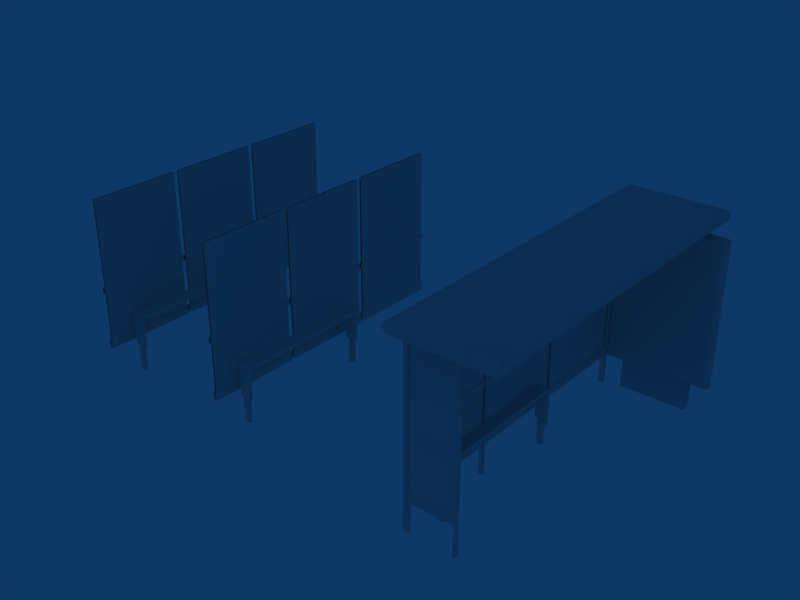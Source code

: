 # Source: Insignia_A1.blend  (saved by Blender 2.49.2; exported with 4.5.12 LTS)
import bpy
from mathutils import Matrix  # noqa: F401  (used for matrix-valued properties, if any)

bpy.ops.wm.read_factory_settings(use_empty=True)
scene = bpy.context.scene
scene.name = 'Scene'

# ---- collections
col_collection_1 = bpy.data.collections.new('Collection 1'); scene.collection.children.link(col_collection_1)

# ---- world
world_world = bpy.data.worlds.new('World'); scene.world = world_world
world_world.color = (0.05656, 0.2208, 0.4)
world_world.use_sun_shadow = False
world_world.sun_shadow_jitter_overblur = 0.0
world_world.cycles.sampling_method = 'MANUAL'
world_world.cycles.sample_map_resolution = 256

# ---- meshes
me_cube_001 = bpy.data.meshes.new('Cube.001')
me_cube_001.from_pydata([(-2.87, -1.63, -0.25), (-2.87, -1.63, 0.1), (-2.79, -1.63, 0.1), (-2.79, -1.63, -0.25), (-2.75, -1.63, 0.1), (-2.91, -1.63, 0.1), (-2.75, -1.62, 0.53), (-2.91, -1.62, 0.54), (-2.75, -1.59, 0.54), (-2.91, -1.59, 0.55), (-2.91, -1.63, 0.51), (-2.75, -1.63, 0.5), (-2.91, 0.27, 0.55), (-2.75, 0.27, 0.54), (-2.91, -1.59, 0.51), (-2.91, -1.59, 0.1), (-2.87, -1.59, -0.25), (-2.87, -1.59, 0.1), (-2.91, -1.63, 0.51), (-2.91, -1.63, 0.1), (-2.87, -1.63, -0.25), (-2.87, -1.63, 0.1), (-2.75, -1.59, 0.1), (-2.79, -1.59, -0.25), (-2.79, -1.59, 0.1), (-2.75, -1.63, 0.5), (-2.75, -1.62, 0.53), (-2.75, -1.63, 0.1), (-2.79, -1.63, -0.25), (-2.79, -1.63, 0.1), (-2.75, -1.59, 0.5), (-2.91, -1.59, 0.1), (-2.75, -1.59, 0.1), (-2.91, -1.59, 0.51), (-2.87, -1.59, -0.25), (-2.79, -1.59, -0.25), (-2.79, -1.59, 0.1), (-2.87, -1.59, 0.1), (-2.75, 0.27, 0.54), (-2.75, -1.59, 0.5), (-2.75, 0.27, 0.5), (-2.75, -1.59, 0.54), (-2.91, -0.66, 0.55), (-2.75, -0.66, 0.54), (-2.91, -1.125, 0.55), (-2.91, -0.195, 0.55), (-2.75, -1.125, 0.54), (-2.75, -0.195, 0.54), (-2.75, -0.66, 0.54), (-2.75, -0.66, 0.5), (-2.75, -0.195, 0.54), (-2.75, -1.125, 0.54), (-2.75, -1.125, 0.5), (-2.75, -0.195, 0.5), (-2.75, 0.27, 0.54), (-2.75, 0.27, 0.5), (-2.79, 0.31, 0.1), (-2.79, 0.31, -0.25), (-2.75, 0.31, 0.1), (-2.75, 0.3, 0.53), (-2.75, 0.31, 0.5), (-2.79, 0.27, 0.1), (-2.79, 0.27, -0.25), (-2.75, 0.27, 0.1), (-2.87, 0.31, 0.1), (-2.87, 0.31, -0.25), (-2.91, 0.31, 0.1), (-2.91, 0.31, 0.51), (-2.87, 0.27, 0.1), (-2.87, 0.27, -0.25), (-2.91, 0.27, 0.1), (-2.91, 0.27, 0.51), (-2.75, 0.31, 0.5), (-2.91, 0.31, 0.51), (-2.91, 0.27, 0.55), (-2.75, 0.27, 0.54), (-2.91, 0.3, 0.54), (-2.75, 0.3, 0.53), (-2.91, 0.31, 0.1), (-2.75, 0.31, 0.1), (-2.79, 0.31, -0.25), (-2.79, 0.31, 0.1), (-2.87, 0.31, 0.1), (-2.87, 0.31, -0.25), (-2.87, 0.27, 0.1), (-2.79, 0.27, 0.1), (-2.79, 0.27, -0.25), (-2.87, 0.27, -0.25), (-2.91, 0.27, 0.51), (-2.75, 0.27, 0.1), (-2.91, 0.27, 0.1), (-2.75, 0.27, 0.5), (-2.99, 1.965, 0.28), (-3.02, 0.675, 0.15), (-3.02, 0.675, 0.27), (-3.01, 0.675, 0.28), (-3.01, 1.965, 0.28), (-3.02, 1.965, 0.27), (-3.02, 1.965, 0.15), (-2.98, 1.965, 0.15), (-2.98, 1.965, 0.27), (-2.99, 0.675, 0.28), (-2.98, 0.675, 0.27), (-2.98, 0.675, 0.15), (-2.98, -0.645, 0.15), (-2.98, -0.645, 0.27), (-2.99, -0.645, 0.28), (-2.99, 0.645, 0.28), (-2.98, 0.645, 0.27), (-2.98, 0.645, 0.15), (-3.02, 0.645, 0.15), (-3.02, 0.645, 0.27), (-3.01, 0.645, 0.28), (-3.01, -0.645, 0.28), (-3.02, -0.645, 0.27), (-3.02, -0.645, 0.15), (-3.02, -1.965, 0.15), (-3.02, -1.965, 0.27), (-3.01, -1.965, 0.28), (-3.01, -0.675, 0.28), (-3.02, -0.675, 0.27), (-3.02, -0.675, 0.15), (-2.98, -0.675, 0.15), (-2.98, -0.675, 0.27), (-2.99, -0.675, 0.28), (-2.99, -1.965, 0.28), (-2.98, -1.965, 0.27), (-2.98, -1.965, 0.15), (-4.98, -1.965, 0.15), (-4.98, -1.965, 0.27), (-4.99, -1.965, 0.28), (-4.99, -0.675, 0.28), (-4.98, -0.675, 0.27), (-4.98, -0.675, 0.15), (-5.02, -0.675, 0.15), (-5.02, -0.675, 0.27), (-5.01, -0.675, 0.28), (-5.01, -1.965, 0.28), (-5.02, -1.965, 0.27), (-5.02, -1.965, 0.15), (-5.02, -0.645, 0.15), (-5.02, -0.645, 0.27), (-5.01, -0.645, 0.28), (-5.01, 0.645, 0.28), (-5.02, 0.645, 0.27), (-5.02, 0.645, 0.15), (-4.98, 0.645, 0.15), (-4.98, 0.645, 0.27), (-4.99, 0.645, 0.28), (-4.99, -0.645, 0.28), (-4.98, -0.645, 0.27), (-4.98, -0.645, 0.15), (-4.98, 0.675, 0.15), (-4.98, 0.675, 0.27), (-4.99, 0.675, 0.28), (-4.98, 1.965, 0.27), (-4.98, 1.965, 0.15), (-5.02, 1.965, 0.15), (-5.02, 1.965, 0.27), (-5.01, 1.965, 0.28), (-5.01, 0.675, 0.28), (-5.02, 0.675, 0.27), (-5.02, 0.675, 0.15), (-4.99, 1.965, 0.28), (-2.99, 0.645, 1.02), (-2.98, -0.675, 0.94), (-2.98, -1.965, 0.94), (-2.98, -0.675, 1.01), (-2.98, -1.965, 1.01), (-2.99, -0.675, 0.93), (-2.99, -1.965, 0.93), (-2.99, -0.675, 1.02), (-2.99, -1.965, 1.02), (-3.01, 0.675, 1.02), (-3.01, 1.965, 1.02), (-3.01, 0.675, 0.93), (-3.01, 1.965, 0.93), (-3.02, 0.675, 1.01), (-3.02, 1.965, 1.01), (-3.02, 0.675, 0.94), (-3.02, 1.965, 0.94), (-2.98, 1.965, 0.94), (-2.98, 0.675, 0.94), (-2.98, 1.965, 1.01), (-2.98, 0.675, 1.01), (-2.99, 1.965, 0.93), (-2.99, 0.675, 0.93), (-2.99, 1.965, 1.02), (-2.99, 0.675, 1.02), (-2.99, -0.645, 1.02), (-2.99, -0.645, 0.93), (-2.99, 0.645, 0.93), (-2.98, -0.645, 1.01), (-2.98, 0.645, 1.01), (-2.98, -0.645, 0.94), (-2.98, 0.645, 0.94), (-3.02, 0.645, 0.94), (-3.02, -0.645, 0.94), (-3.02, 0.645, 1.01), (-3.02, -0.645, 1.01), (-3.01, 0.645, 0.93), (-3.01, -0.645, 0.93), (-3.01, 0.645, 1.02), (-3.01, -0.645, 1.02), (-3.01, -1.965, 1.02), (-3.01, -0.675, 1.02), (-3.01, -1.965, 0.93), (-3.01, -0.675, 0.93), (-3.02, -1.965, 1.01), (-3.02, -0.675, 1.01), (-3.02, -1.965, 0.94), (-3.02, -0.675, 0.94), (-5.02, -0.675, 0.94), (-5.02, -1.965, 0.94), (-5.02, -0.675, 1.01), (-5.02, -1.965, 1.01), (-5.01, -0.675, 0.93), (-5.01, -1.965, 0.93), (-5.01, -0.675, 1.02), (-5.01, -1.965, 1.02), (-5.01, -0.645, 1.02), (-5.01, 0.645, 1.02), (-5.01, -0.645, 0.93), (-5.01, 0.645, 0.93), (-5.02, -0.645, 1.01), (-5.02, 0.645, 1.01), (-5.02, -0.645, 0.94), (-5.02, 0.645, 0.94), (-4.98, 0.645, 0.94), (-4.98, -0.645, 0.94), (-4.98, 0.645, 1.01), (-4.98, -0.645, 1.01), (-4.99, 0.645, 0.93), (-4.99, -0.645, 0.93), (-4.99, -0.645, 1.02), (-4.99, 0.675, 1.02), (-4.99, 1.965, 1.02), (-4.99, 0.675, 0.93), (-4.99, 1.965, 0.93), (-4.98, 0.675, 1.01), (-4.98, 1.965, 1.01), (-4.98, 0.675, 0.94), (-4.98, 1.965, 0.94), (-5.02, 1.965, 0.94), (-5.02, 0.675, 0.94), (-5.02, 1.965, 1.01), (-5.02, 0.675, 1.01), (-5.01, 1.965, 0.93), (-5.01, 0.675, 0.93), (-5.01, 1.965, 1.02), (-5.01, 0.675, 1.02), (-4.99, -1.965, 1.02), (-4.99, -0.675, 1.02), (-4.99, -1.965, 0.93), (-4.99, -0.675, 0.93), (-4.98, -1.965, 1.01), (-4.98, -0.675, 1.01), (-4.98, -1.965, 0.94), (-4.98, -0.675, 0.94), (-4.99, 0.645, 1.02), (-4.91, 0.3, 0.54), (-4.91, 0.27, 0.51), (-4.91, 0.27, 0.55), (-4.91, -0.195, 0.51), (-4.91, -1.125, 0.51), (-4.91, -1.125, 0.55), (-4.91, -0.195, 0.55), (-4.91, -0.66, 0.51), (-4.91, -0.66, 0.55), (-4.91, -1.59, 0.55), (-4.91, -1.62, 0.54), (-4.91, -1.63, 0.51), (-4.87, -1.63, -0.25), (-4.87, -1.63, 0.1), (-4.79, -1.63, 0.1), (-4.79, -1.63, -0.25), (-4.75, -1.63, 0.1), (-4.91, -1.63, 0.1), (-4.75, -1.62, 0.53), (-4.91, -1.62, 0.54), (-4.75, -1.59, 0.54), (-4.91, -1.59, 0.55), (-4.91, -1.63, 0.51), (-4.75, -1.63, 0.5), (-4.91, 0.27, 0.55), (-4.75, 0.27, 0.54), (-4.91, -1.59, 0.51), (-4.91, -1.59, 0.1), (-4.87, -1.59, -0.25), (-4.87, -1.59, 0.1), (-4.91, -1.63, 0.1), (-4.87, -1.63, -0.25), (-4.87, -1.63, 0.1), (-4.75, -1.59, 0.1), (-4.79, -1.59, -0.25), (-4.79, -1.59, 0.1), (-4.75, -1.63, 0.5), (-4.75, -1.62, 0.53), (-4.75, -1.63, 0.1), (-4.79, -1.63, -0.25), (-4.79, -1.63, 0.1), (-4.75, -1.59, 0.5), (-4.91, -1.59, 0.1), (-4.75, -1.59, 0.1), (-4.91, -1.59, 0.51), (-4.87, -1.59, -0.25), (-4.79, -1.59, -0.25), (-4.79, -1.59, 0.1), (-4.87, -1.59, 0.1), (-4.75, -1.59, 0.5), (-4.75, -1.59, 0.54), (-4.91, -0.66, 0.55), (-4.75, -0.66, 0.54), (-4.91, -1.125, 0.55), (-4.91, -0.195, 0.55), (-4.75, -1.125, 0.54), (-4.75, -0.195, 0.54), (-4.75, -0.66, 0.54), (-4.75, -0.66, 0.5), (-4.75, -0.195, 0.54), (-4.75, -1.125, 0.54), (-4.75, -1.125, 0.5), (-4.75, -0.195, 0.5), (-4.75, 0.27, 0.54), (-4.75, 0.27, 0.5), (-4.79, 0.31, 0.1), (-4.79, 0.31, -0.25), (-4.75, 0.31, 0.1), (-4.75, 0.3, 0.53), (-4.75, 0.31, 0.5), (-4.79, 0.27, 0.1), (-4.79, 0.27, -0.25), (-4.75, 0.27, 0.1), (-4.87, 0.31, 0.1), (-4.87, 0.31, -0.25), (-4.91, 0.31, 0.1), (-4.91, 0.31, 0.51), (-4.87, 0.27, 0.1), (-4.87, 0.27, -0.25), (-4.91, 0.27, 0.1), (-4.75, 0.31, 0.5), (-4.91, 0.31, 0.51), (-4.91, 0.27, 0.55), (-4.75, 0.27, 0.54), (-4.91, 0.3, 0.54), (-4.75, 0.3, 0.53), (-4.91, 0.31, 0.1), (-4.75, 0.31, 0.1), (-4.79, 0.31, -0.25), (-4.79, 0.31, 0.1), (-4.87, 0.31, 0.1), (-4.87, 0.31, -0.25), (-4.87, 0.27, 0.1), (-4.79, 0.27, 0.1), (-4.79, 0.27, -0.25), (-4.87, 0.27, -0.25), (-4.91, 0.27, 0.51), (-4.75, 0.27, 0.1), (-4.91, 0.27, 0.1), (-4.75, 0.27, 0.5), (-4.99, -1.945, 0.28), (-4.99, -0.695, 0.28), (-4.99, -0.695, 2.22), (-4.99, -1.945, 2.22), (-5.01, -1.945, 2.22), (-5.01, -0.695, 2.22), (-5.01, -0.695, 0.28), (-5.01, -1.945, 0.28), (-5.01, -0.625, 0.28), (-5.01, 0.625, 0.28), (-5.01, 0.625, 2.22), (-5.01, -0.625, 2.22), (-4.99, -0.625, 2.22), (-4.99, 0.625, 2.22), (-4.99, 0.625, 0.28), (-4.99, -0.625, 0.28), (-4.99, 0.695, 0.28), (-4.99, 1.945, 0.28), (-4.99, 1.945, 2.22), (-4.99, 0.695, 2.22), (-5.01, 0.695, 2.22), (-5.01, 1.945, 2.22), (-5.01, 1.945, 0.28), (-5.01, 0.695, 0.28), (-3.01, 0.695, 0.28), (-3.01, 1.945, 0.28), (-3.01, 1.945, 2.22), (-3.01, 0.695, 2.22), (-2.99, 0.695, 2.22), (-2.99, 1.945, 2.22), (-2.99, 1.945, 0.28), (-2.99, 0.695, 0.28), (-2.99, -0.625, 0.28), (-2.99, 0.625, 0.28), (-2.99, 0.625, 2.22), (-2.99, -0.625, 2.22), (-3.01, -0.625, 2.22), (-3.01, 0.625, 2.22), (-3.01, 0.625, 0.28), (-3.01, -0.625, 0.28), (-3.01, -1.945, 0.28), (-3.01, -0.695, 0.28), (-3.01, -0.695, 2.22), (-3.01, -1.945, 2.22), (-2.99, -1.945, 2.22), (-2.99, -0.695, 2.22), (-2.99, -0.695, 0.28), (-2.99, -1.945, 0.28)], [], [(1, 0, 3, 2), (6, 8, 9, 7), (11, 6, 7, 10), (4, 11, 10, 5), (19, 18, 14, 15), (21, 17, 16, 20), (26, 25, 39, 41), (27, 22, 39, 25), (29, 28, 23, 24), (32, 31, 33, 30), (36, 35, 34, 37), (8, 46, 44, 9), (46, 43, 42, 44), (43, 47, 45, 42), (47, 13, 12, 45), (38, 50, 53, 40), (50, 48, 49, 53), (48, 51, 52, 49), (51, 41, 39, 52), (56, 61, 62, 57), (58, 60, 55, 63), (59, 54, 55, 60), (64, 65, 69, 68), (66, 70, 71, 67), (79, 78, 73, 72), (72, 73, 76, 77), (77, 76, 74, 75), (82, 81, 80, 83), (85, 84, 87, 86), (89, 91, 88, 90), (97, 94, 95, 96), (98, 93, 94, 97), (99, 100, 102, 103), (100, 92, 101, 102), (108, 107, 106, 105), (109, 108, 105, 104), (110, 115, 114, 111), (111, 114, 113, 112), (120, 117, 118, 119), (121, 116, 117, 120), (122, 123, 126, 127), (123, 124, 125, 126), (132, 131, 130, 129), (133, 132, 129, 128), (134, 139, 138, 135), (135, 138, 137, 136), (144, 141, 142, 143), (145, 140, 141, 144), (146, 147, 150, 151), (147, 148, 149, 150), (155, 163, 154, 153), (156, 155, 153, 152), (157, 162, 161, 158), (158, 161, 160, 159), (130, 131, 136, 137), (149, 148, 143, 142), (154, 163, 159, 160), (202, 203, 189, 164), (165, 167, 168, 166), (166, 170, 169, 165), (167, 171, 172, 168), (178, 177, 173, 174), (179, 180, 176, 175), (180, 179, 177, 178), (181, 183, 184, 182), (182, 186, 185, 181), (183, 187, 188, 184), (193, 164, 189, 192), (194, 190, 191, 195), (195, 193, 192, 194), (196, 197, 199, 198), (197, 196, 200, 201), (209, 208, 204, 205), (210, 211, 207, 206), (211, 210, 208, 209), (212, 213, 215, 214), (213, 212, 216, 217), (214, 215, 219, 218), (225, 224, 220, 221), (226, 227, 223, 222), (227, 226, 224, 225), (228, 230, 231, 229), (229, 233, 232, 228), (230, 259, 234, 231), (240, 236, 235, 239), (241, 237, 238, 242), (242, 240, 239, 241), (243, 244, 246, 245), (244, 243, 247, 248), (245, 246, 250, 249), (256, 252, 251, 255), (257, 253, 254, 258), (258, 256, 255, 257), (218, 219, 251, 252), (221, 220, 234, 259), (249, 250, 235, 236), (260, 336, 261, 262), (265, 264, 286, 269), (268, 267, 264, 265), (266, 263, 267, 268), (262, 261, 263, 266), (270, 269, 286, 271), (273, 272, 275, 274), (278, 280, 281, 279), (283, 278, 279, 282), (276, 283, 282, 277), (290, 271, 286, 287), (292, 289, 288, 291), (297, 296, 309, 310), (298, 293, 309, 296), (300, 299, 294, 295), (303, 302, 304, 301), (307, 306, 305, 308), (280, 315, 313, 281), (315, 312, 311, 313), (312, 316, 314, 311), (316, 285, 284, 314), (323, 319, 322, 324), (319, 317, 318, 322), (317, 320, 321, 318), (320, 310, 309, 321), (325, 330, 331, 326), (327, 329, 324, 332), (328, 323, 324, 329), (333, 334, 338, 337), (335, 339, 261, 336), (347, 346, 341, 340), (340, 341, 344, 345), (345, 344, 342, 343), (350, 349, 348, 351), (353, 352, 355, 354), (357, 359, 356, 358), (360, 361, 362, 363), (367, 364, 365, 366), (368, 371, 370, 369), (375, 374, 373, 372), (376, 377, 378, 379), (383, 380, 381, 382), (384, 387, 386, 385), (391, 390, 389, 388), (392, 393, 394, 395), (399, 396, 397, 398), (400, 403, 402, 401), (407, 406, 405, 404)])
me_cube_001.polygons.foreach_set('use_smooth', [True] * 144)
_uv = me_cube_001.uv_layers.new(name='UVTex')
_uv.uv.foreach_set('vector', [0.7461, 0.6903, 0.7461, 0.5312, 0.7695, 0.5312, 0.7695, 0.6903, 0.7812, 0.7119, 0.7812, 0.7153, 0.7344, 0.7188, 0.7344, 0.7153, 0.7812, 0.7017, 0.7812, 0.7119, 0.7344, 0.7153, 0.7344, 0.7051, 0.7812, 0.5653, 0.7812, 0.7017, 0.7344, 0.7051, 0.7344, 0.5653, 0.7578, 0.5653, 0.7578, 0.7051, 0.7344, 0.7051, 0.7344, 0.5653, 0.7578, 0.6903, 0.7344, 0.6903, 0.7344, 0.5312, 0.7578, 0.5312, 0.7637, 0.7119, 0.7578, 0.7017, 0.7812, 0.7017, 0.7812, 0.7153, 0.7578, 0.5653, 0.7813, 0.5653, 0.7812, 0.7017, 0.7578, 0.7017, 0.7578, 0.6903, 0.7578, 0.5312, 0.7812, 0.5312, 0.7813, 0.6903, 0.7812, 0.5653, 0.7344, 0.5653, 0.7344, 0.7051, 0.7812, 0.7017, 0.7695, 0.6903, 0.7695, 0.5312, 0.7461, 0.5312, 0.7461, 0.6903, 0.793, 0.9687, 0.793, 0.7188, 0.7305, 0.7188, 0.7305, 0.9688, 0.793, 0.9844, 0.793, 0.7344, 0.7305, 0.7344, 0.7305, 0.9844, 0.793, 0.7344, 0.793, 0.9844, 0.7305, 0.9844, 0.7305, 0.7344, 0.793, 0.7188, 0.793, 0.9688, 0.7305, 0.9688, 0.7305, 0.7188, 0.7383, 0.7188, 0.7383, 0.5313, 0.7617, 0.5313, 0.7617, 0.7188, 0.7383, 0.7188, 0.7383, 0.5313, 0.7617, 0.5313, 0.7617, 0.7188, 0.7383, 0.7188, 0.7383, 0.5313, 0.7617, 0.5313, 0.7617, 0.7188, 0.7383, 0.7188, 0.7383, 0.5313, 0.7617, 0.5313, 0.7617, 0.7188, 0.7578, 0.6903, 0.7813, 0.6903, 0.7812, 0.5312, 0.7578, 0.5312, 0.7578, 0.5653, 0.7578, 0.7017, 0.7812, 0.7017, 0.7813, 0.5653, 0.7637, 0.7119, 0.7812, 0.7153, 0.7812, 0.7017, 0.7578, 0.7017, 0.7578, 0.6903, 0.7578, 0.5312, 0.7344, 0.5312, 0.7344, 0.6903, 0.7578, 0.5653, 0.7344, 0.5653, 0.7344, 0.7051, 0.7578, 0.7051, 0.7812, 0.5653, 0.7344, 0.5653, 0.7344, 0.7051, 0.7812, 0.7017, 0.7812, 0.7017, 0.7344, 0.7051, 0.7344, 0.7153, 0.7812, 0.7119, 0.7812, 0.7119, 0.7344, 0.7153, 0.7344, 0.7188, 0.7812, 0.7153, 0.7461, 0.6903, 0.7695, 0.6903, 0.7695, 0.5312, 0.7461, 0.5312, 0.7695, 0.6903, 0.7461, 0.6903, 0.7461, 0.5312, 0.7695, 0.5312, 0.7812, 0.5653, 0.7812, 0.7017, 0.7344, 0.7051, 0.7344, 0.5653, 0.332, 0.9961, 0.332, 0.3477, 0.3281, 0.3477, 0.3281, 0.9961, 0.3594, 0.9961, 0.3594, 0.3477, 0.332, 0.3477, 0.332, 0.9961, 0.3594, 0.9961, 0.332, 0.9961, 0.332, 0.3477, 0.3594, 0.3477, 0.332, 0.9961, 0.3281, 0.9961, 0.3281, 0.3477, 0.332, 0.3477, 0.332, 0.9961, 0.3281, 0.9961, 0.3281, 0.3477, 0.332, 0.3477, 0.3594, 0.9961, 0.332, 0.9961, 0.332, 0.3477, 0.3594, 0.3477, 0.3594, 0.9961, 0.3594, 0.3477, 0.332, 0.3477, 0.332, 0.9961, 0.332, 0.9961, 0.332, 0.3477, 0.3281, 0.3477, 0.3281, 0.9961, 0.332, 0.9961, 0.332, 0.3477, 0.3281, 0.3477, 0.3281, 0.9961, 0.3594, 0.9961, 0.3594, 0.3477, 0.332, 0.3477, 0.332, 0.9961, 0.3594, 0.9961, 0.332, 0.9961, 0.332, 0.3477, 0.3594, 0.3477, 0.332, 0.9961, 0.3281, 0.9961, 0.3281, 0.3477, 0.332, 0.3477, 0.332, 0.9961, 0.3281, 0.9961, 0.3281, 0.3477, 0.332, 0.3477, 0.3594, 0.9961, 0.332, 0.9961, 0.332, 0.3477, 0.3594, 0.3477, 0.3594, 0.9961, 0.3594, 0.3477, 0.332, 0.3477, 0.332, 0.9961, 0.332, 0.9961, 0.332, 0.3477, 0.3281, 0.3477, 0.3281, 0.9961, 0.332, 0.9961, 0.332, 0.3477, 0.3281, 0.3477, 0.3281, 0.9961, 0.3594, 0.9961, 0.3594, 0.3477, 0.332, 0.3477, 0.332, 0.9961, 0.3594, 0.9961, 0.332, 0.9961, 0.332, 0.3477, 0.3594, 0.3477, 0.332, 0.9961, 0.3281, 0.9961, 0.3281, 0.3477, 0.332, 0.3477, 0.332, 0.9961, 0.3281, 0.9961, 0.3281, 0.3477, 0.332, 0.3477, 0.3594, 0.9961, 0.332, 0.9961, 0.332, 0.3477, 0.3594, 0.3477, 0.3594, 0.9961, 0.3594, 0.3477, 0.332, 0.3477, 0.332, 0.9961, 0.332, 0.9961, 0.332, 0.3477, 0.3281, 0.3477, 0.3281, 0.9961, 0.332, 0.3477, 0.332, 0.9961, 0.3281, 0.9961, 0.3281, 0.3477, 0.332, 0.3477, 0.332, 0.9961, 0.3281, 0.9961, 0.3281, 0.3477, 0.332, 0.3477, 0.332, 0.9961, 0.3281, 0.9961, 0.3281, 0.3477, 0.3633, 0.9961, 0.3633, 0.3477, 0.3672, 0.3477, 0.3672, 0.9961, 0.3828, 0.9961, 0.3672, 0.9961, 0.3672, 0.3477, 0.3828, 0.3477, 0.3828, 0.3477, 0.3867, 0.3477, 0.3867, 0.9961, 0.3828, 0.9961, 0.3672, 0.9961, 0.3633, 0.9961, 0.3633, 0.3477, 0.3672, 0.3477, 0.3672, 0.9961, 0.3672, 0.3477, 0.3633, 0.3477, 0.3633, 0.9961, 0.3828, 0.3477, 0.3828, 0.9961, 0.3867, 0.9961, 0.3867, 0.3477, 0.3828, 0.9961, 0.3828, 0.3477, 0.3672, 0.3477, 0.3672, 0.9961, 0.3828, 0.9961, 0.3672, 0.9961, 0.3672, 0.3477, 0.3828, 0.3477, 0.3828, 0.3477, 0.3867, 0.3477, 0.3867, 0.9961, 0.3828, 0.9961, 0.3672, 0.9961, 0.3633, 0.9961, 0.3633, 0.3477, 0.3672, 0.3477, 0.3672, 0.9961, 0.3633, 0.9961, 0.3633, 0.3477, 0.3672, 0.3477, 0.3828, 0.3477, 0.3867, 0.3477, 0.3867, 0.9961, 0.3828, 0.9961, 0.3828, 0.9961, 0.3672, 0.9961, 0.3672, 0.3477, 0.3828, 0.3477, 0.3828, 0.9961, 0.3828, 0.3477, 0.3672, 0.3477, 0.3672, 0.9961, 0.3828, 0.3477, 0.3828, 0.9961, 0.3867, 0.9961, 0.3867, 0.3477, 0.3672, 0.9961, 0.3672, 0.3477, 0.3633, 0.3477, 0.3633, 0.9961, 0.3828, 0.3477, 0.3828, 0.9961, 0.3867, 0.9961, 0.3867, 0.3477, 0.3828, 0.9961, 0.3828, 0.3477, 0.3672, 0.3477, 0.3672, 0.9961, 0.3828, 0.9961, 0.3828, 0.3477, 0.3672, 0.3477, 0.3672, 0.9961, 0.3828, 0.3477, 0.3828, 0.9961, 0.3867, 0.9961, 0.3867, 0.3477, 0.3672, 0.9961, 0.3672, 0.3477, 0.3633, 0.3477, 0.3633, 0.9961, 0.3672, 0.9961, 0.3672, 0.3477, 0.3633, 0.3477, 0.3633, 0.9961, 0.3828, 0.3477, 0.3828, 0.9961, 0.3867, 0.9961, 0.3867, 0.3477, 0.3828, 0.9961, 0.3828, 0.3477, 0.3672, 0.3477, 0.3672, 0.9961, 0.3828, 0.9961, 0.3672, 0.9961, 0.3672, 0.3477, 0.3828, 0.3477, 0.3828, 0.3477, 0.3867, 0.3477, 0.3867, 0.9961, 0.3828, 0.9961, 0.3672, 0.9961, 0.3633, 0.9961, 0.3633, 0.3477, 0.3672, 0.3477, 0.3672, 0.9961, 0.3633, 0.9961, 0.3633, 0.3477, 0.3672, 0.3477, 0.3828, 0.3477, 0.3867, 0.3477, 0.3867, 0.9961, 0.3828, 0.9961, 0.3828, 0.9961, 0.3672, 0.9961, 0.3672, 0.3477, 0.3828, 0.3477, 0.3828, 0.9961, 0.3828, 0.3477, 0.3672, 0.3477, 0.3672, 0.9961, 0.3828, 0.3477, 0.3828, 0.9961, 0.3867, 0.9961, 0.3867, 0.3477, 0.3672, 0.9961, 0.3672, 0.3477, 0.3633, 0.3477, 0.3633, 0.9961, 0.3672, 0.9961, 0.3633, 0.9961, 0.3633, 0.3477, 0.3672, 0.3477, 0.3828, 0.3477, 0.3867, 0.3477, 0.3867, 0.9961, 0.3828, 0.9961, 0.3828, 0.9961, 0.3672, 0.9961, 0.3672, 0.3477, 0.3828, 0.3477, 0.3633, 0.9961, 0.3633, 0.3477, 0.3672, 0.3477, 0.3672, 0.9961, 0.3633, 0.9961, 0.3633, 0.3477, 0.3672, 0.3477, 0.3672, 0.9961, 0.3633, 0.9961, 0.3633, 0.3477, 0.3672, 0.3477, 0.3672, 0.9961, 0.7637, 0.7119, 0.7578, 0.7017, 0.7812, 0.7017, 0.7812, 0.7153, 0.7383, 0.7188, 0.7617, 0.7188, 0.7617, 0.5313, 0.7383, 0.5313, 0.7383, 0.7188, 0.7617, 0.7188, 0.7617, 0.5313, 0.7383, 0.5313, 0.7383, 0.7188, 0.7617, 0.7188, 0.7617, 0.5313, 0.7383, 0.5313, 0.7383, 0.7188, 0.7617, 0.7188, 0.7617, 0.5313, 0.7383, 0.5313, 0.7637, 0.7119, 0.7812, 0.7153, 0.7812, 0.7017, 0.7578, 0.7017, 0.7461, 0.6903, 0.7461, 0.5312, 0.7695, 0.5312, 0.7695, 0.6903, 0.7812, 0.7119, 0.7812, 0.7153, 0.7344, 0.7188, 0.7344, 0.7153, 0.7812, 0.7017, 0.7812, 0.7119, 0.7344, 0.7153, 0.7344, 0.7051, 0.7812, 0.5653, 0.7812, 0.7017, 0.7344, 0.7051, 0.7344, 0.5653, 0.7578, 0.5653, 0.7578, 0.7051, 0.7344, 0.7051, 0.7344, 0.5653, 0.7578, 0.6903, 0.7344, 0.6903, 0.7344, 0.5312, 0.7578, 0.5312, 0.7637, 0.7119, 0.7578, 0.7017, 0.7812, 0.7017, 0.7812, 0.7153, 0.7578, 0.5653, 0.7813, 0.5653, 0.7812, 0.7017, 0.7578, 0.7017, 0.7578, 0.6903, 0.7578, 0.5312, 0.7812, 0.5312, 0.7813, 0.6903, 0.7812, 0.5653, 0.7344, 0.5653, 0.7344, 0.7051, 0.7812, 0.7017, 0.7695, 0.6903, 0.7695, 0.5312, 0.7461, 0.5312, 0.7461, 0.6903, 0.793, 0.9687, 0.793, 0.7188, 0.7305, 0.7188, 0.7305, 0.9688, 0.793, 0.9844, 0.793, 0.7344, 0.7305, 0.7344, 0.7305, 0.9844, 0.793, 0.7344, 0.793, 0.9844, 0.7305, 0.9844, 0.7305, 0.7344, 0.793, 0.7188, 0.793, 0.9688, 0.7305, 0.9688, 0.7305, 0.7188, 0.7383, 0.7188, 0.7383, 0.5313, 0.7617, 0.5313, 0.7617, 0.7188, 0.7383, 0.7188, 0.7383, 0.5313, 0.7617, 0.5313, 0.7617, 0.7188, 0.7383, 0.7188, 0.7383, 0.5313, 0.7617, 0.5313, 0.7617, 0.7188, 0.7383, 0.7188, 0.7383, 0.5313, 0.7617, 0.5313, 0.7617, 0.7188, 0.7578, 0.6903, 0.7813, 0.6903, 0.7812, 0.5312, 0.7578, 0.5312, 0.7578, 0.5653, 0.7578, 0.7017, 0.7812, 0.7017, 0.7813, 0.5653, 0.7637, 0.7119, 0.7812, 0.7153, 0.7812, 0.7017, 0.7578, 0.7017, 0.7578, 0.6903, 0.7578, 0.5312, 0.7344, 0.5312, 0.7344, 0.6903, 0.7578, 0.5653, 0.7344, 0.5653, 0.7344, 0.7051, 0.7578, 0.7051, 0.7812, 0.5653, 0.7344, 0.5653, 0.7344, 0.7051, 0.7812, 0.7017, 0.7812, 0.7017, 0.7344, 0.7051, 0.7344, 0.7153, 0.7812, 0.7119, 0.7812, 0.7119, 0.7344, 0.7153, 0.7344, 0.7188, 0.7812, 0.7153, 0.7461, 0.6903, 0.7695, 0.6903, 0.7695, 0.5312, 0.7461, 0.5312, 0.7695, 0.6903, 0.7461, 0.6903, 0.7461, 0.5312, 0.7695, 0.5312, 0.7812, 0.5653, 0.7812, 0.7017, 0.7344, 0.7051, 0.7344, 0.5653, 0.3281, 0.003906, 0.3867, 0.003906, 0.3867, 0.3398, 0.3281, 0.3398, 0.3281, 0.003906, 0.3281, 0.3398, 0.3867, 0.3398, 0.3867, 0.003906, 0.3281, 0.003906, 0.3281, 0.3398, 0.3867, 0.3398, 0.3867, 0.003906, 0.3281, 0.003906, 0.3867, 0.003906, 0.3867, 0.3398, 0.3281, 0.3398, 0.3281, 0.003906, 0.3867, 0.003906, 0.3867, 0.3398, 0.3281, 0.3398, 0.3281, 0.003906, 0.3281, 0.3398, 0.3867, 0.3398, 0.3867, 0.003906, 0.001953, 6.145e-08, 0.001953, 0.9961, 0.3242, 0.9961, 0.3242, 0.0, 0.001953, 6.145e-08, 0.3242, 0.0, 0.3242, 0.9961, 0.001953, 0.9961, 0.001953, 6.145e-08, 0.3242, 0.0, 0.3242, 0.9961, 0.001953, 0.9961, 0.001953, 6.145e-08, 0.001953, 0.9961, 0.3242, 0.9961, 0.3242, 0.0, 0.001953, 6.145e-08, 0.001953, 0.9961, 0.3242, 0.9961, 0.3242, 0.0, 0.001953, 6.145e-08, 0.3242, 0.0, 0.3242, 0.9961, 0.001953, 0.9961])
me_cube_001.use_remesh_preserve_volume = False
me_cube_001.use_remesh_preserve_attributes = False
me_cube_001.use_mirror_vertex_groups = False
me_cube_001.update()
me_cube = bpy.data.meshes.new('Cube')
me_cube.from_pydata([(0.255, 2.155, 0.15), (1.155, 2.155, 0.15), (1.155, 2.155, -0.25), (0.255, 2.155, -0.25), (0.255, 2.045, -0.25), (1.155, 2.045, -0.25), (1.155, 2.045, 0.15), (0.255, 2.045, 0.15), (-0.004952, 2.062, 2.1), (-0.015, 2.1, 2.1), (-0.004952, 2.137, 2.1), (0.0225, 2.165, 2.1), (0.06, 2.025, 2.1), (0.0225, 2.035, 2.1), (-0.015, 2.1, 0.15), (-0.004952, 2.062, 0.15), (-0.004952, 2.137, 0.15), (0.0225, 2.165, 0.15), (0.0225, 2.035, 0.15), (0.06, 2.025, 0.15), (1.35, 2.025, 0.15), (1.35, 2.175, 0.15), (1.387, 2.165, 0.15), (1.387, 2.035, 0.15), (1.415, 2.062, 0.15), (1.415, 2.137, 0.15), (1.425, 2.1, 0.15), (1.387, 2.165, 2.1), (1.35, 2.175, 2.1), (1.387, 2.035, 2.1), (1.415, 2.062, 2.1), (1.425, 2.1, 2.1), (1.415, 2.137, 2.1), (0.06, 2.175, 2.1), (1.35, 2.025, 2.1), (0.06, 2.175, 0.15), (0.02, -1.965, 0.15), (0.02, -1.965, 0.27), (0.02, -1.965, 2.22), (0.02, -1.965, 2.25), (0.02, -0.675, 2.25), (0.02, -0.675, 2.22), (0.01, -1.965, 0.28), (0.01, -0.675, 0.28), (0.02, -0.675, 0.27), (0.02, -0.675, 0.15), (0.03, -1.965, -0.25), (0.03, -1.965, 2.25), (0.03, -2.025, 2.25), (0.03, -2.025, -0.25), (-0.03, -1.965, -0.25), (-0.03, -1.965, 2.25), (0.03, -1.965, 2.25), (0.03, -1.965, -0.25), (-0.03, -2.025, -0.25), (-0.03, -2.025, 2.25), (-0.03, -1.965, 2.25), (-0.03, -1.965, -0.25), (0.03, -2.025, -0.25), (0.03, -2.025, 2.25), (-0.03, -2.025, 2.25), (-0.03, -2.025, -0.25), (-0.03, -0.675, -0.25), (-0.03, -0.675, 2.31), (0.03, -0.675, 2.31), (0.03, -0.675, -0.25), (-0.03, -0.645, -0.25), (-0.03, -0.645, 2.31), (-0.03, -0.675, 2.31), (-0.03, -0.675, -0.25), (0.03, -0.645, -0.25), (0.03, -0.645, 2.31), (-0.03, -0.645, 2.31), (-0.03, -0.645, -0.25), (0.03, -0.675, -0.25), (0.03, -0.675, 2.31), (0.03, -0.645, 2.31), (0.03, -0.645, -0.25), (-0.02, -1.965, 2.22), (0.02, -1.965, 2.22), (0.02, -0.675, 2.22), (-0.02, -0.675, 2.22), (-0.02, -0.675, 0.15), (-0.02, -0.675, 0.27), (-0.01, -0.675, 0.28), (-0.009999, -1.965, 0.28), (-0.02, -0.675, 2.22), (-0.02, -0.675, 2.25), (-0.02, -1.965, 2.25), (-0.02, -1.965, 2.22), (-0.02, -1.965, 0.27), (-0.02, -1.965, 0.15), (-0.02, -0.675, 0.94), (-0.02, -1.965, 0.94), (-0.02, -0.675, 1.01), (-0.02, -1.965, 1.01), (-0.01, -0.675, 0.93), (-0.009999, -1.965, 0.93), (-0.01, -0.675, 1.02), (-0.009999, -1.965, 1.02), (-0.01, -0.645, 1.02), (-0.01, 0.645, 1.02), (-0.01, -0.645, 0.93), (-0.01, 0.645, 0.93), (-0.02, -0.645, 1.01), (-0.02, 0.645, 1.01), (-0.02, -0.645, 0.94), (-0.02, 0.645, 0.94), (-0.02, -0.645, 0.15), (-0.02, -0.645, 0.27), (-0.02, -0.645, 2.22), (-0.02, -0.645, 2.25), (-0.02, 0.645, 2.25), (-0.02, 0.645, 2.22), (-0.01, -0.645, 0.28), (-0.01, 0.645, 0.28), (-0.02, 0.645, 0.27), (-0.02, 0.645, 0.15), (-0.02, 0.645, 2.22), (0.02, 0.645, 2.22), (0.02, -0.645, 2.22), (-0.02, -0.645, 2.22), (0.02, 0.645, 0.15), (0.02, 0.645, 0.27), (0.01, 0.645, 0.28), (0.01, -0.645, 0.28), (0.02, 0.645, 2.22), (0.02, 0.645, 2.25), (0.02, -0.645, 2.25), (0.02, -0.645, 2.22), (0.02, -0.645, 0.27), (0.02, -0.645, 0.15), (0.02, 0.645, 0.94), (0.02, -0.645, 0.94), (0.02, 0.645, 1.01), (0.02, -0.645, 1.01), (0.01, 0.645, 0.93), (0.01, -0.645, 0.93), (0.01, -0.645, 1.02), (0.01, 0.675, 1.02), (0.01, 1.965, 1.02), (0.01, 0.675, 0.93), (0.01, 1.965, 0.93), (0.02, 0.675, 1.01), (0.02, 1.965, 1.01), (0.02, 0.675, 0.94), (0.02, 1.965, 0.94), (0.02, 0.675, 0.15), (0.02, 0.675, 0.27), (0.02, 0.675, 2.22), (0.02, 0.675, 2.25), (0.02, 1.965, 2.25), (0.02, 1.965, 2.22), (0.01, 0.675, 0.28), (0.02, 1.965, 0.27), (0.02, 1.965, 0.15), (-0.02, 0.675, 2.22), (0.02, 0.675, 2.22), (0.02, 1.965, 2.22), (-0.02, 1.965, 2.22), (-0.02, 1.965, 0.15), (-0.02, 1.965, 0.27), (-0.01, 1.965, 0.28), (-0.01, 0.675, 0.28), (-0.02, 1.965, 2.22), (-0.02, 1.965, 2.25), (-0.02, 0.675, 2.25), (-0.02, 0.675, 2.22), (-0.02, 0.675, 0.27), (-0.02, 0.675, 0.15), (-0.02, 1.965, 0.94), (-0.02, 0.675, 0.94), (-0.02, 1.965, 1.01), (-0.02, 0.675, 1.01), (-0.01, 1.965, 0.93), (-0.01, 0.675, 0.93), (-0.01, 1.965, 1.02), (-0.01, 0.675, 1.02), (0.03, 0.675, -0.25), (0.03, 0.675, 2.31), (0.03, 0.645, 2.31), (0.03, 0.645, -0.25), (-0.03, 0.675, -0.25), (-0.03, 0.675, 2.31), (0.03, 0.675, 2.31), (0.03, 0.675, -0.25), (-0.03, 0.645, -0.25), (-0.03, 0.645, 2.31), (-0.03, 0.675, 2.31), (-0.03, 0.675, -0.25), (0.03, 0.645, -0.25), (0.03, 0.645, 2.31), (-0.03, 0.645, 2.31), (-0.03, 0.645, -0.25), (-0.03, 1.965, -0.25), (-0.03, 1.965, 2.25), (0.03, 1.965, 2.25), (0.03, 1.965, -0.25), (-0.03, 2.025, -0.25), (-0.03, 2.025, 2.25), (-0.03, 1.965, 2.25), (-0.03, 1.965, -0.25), (0.03, 2.025, -0.25), (0.03, 2.025, 2.25), (-0.03, 2.025, 2.25), (-0.03, 2.025, -0.25), (0.03, 1.965, -0.25), (0.03, 1.965, 2.25), (0.03, 2.025, 2.25), (0.03, 2.025, -0.25), (0.63, -1.965, -0.25), (0.63, -1.965, 2.26), (0.66, -1.965, 2.26), (0.66, -1.965, -0.25), (0.63, -2.025, -0.25), (0.63, -2.025, 2.26), (0.63, -1.965, 2.26), (0.63, -1.965, -0.25), (0.66, -2.025, -0.25), (0.66, -2.025, 2.26), (0.63, -2.025, 2.26), (0.63, -2.025, -0.25), (0.66, -1.965, -0.25), (0.66, -1.965, 2.26), (0.66, -2.025, 2.26), (0.66, -2.025, -0.25), (0.03, -1.975, 0.15), (0.03, -1.975, 0.27), (0.03, -1.985, 0.28), (0.63, -1.985, 0.28), (0.63, -1.975, 0.27), (0.63, -1.975, 0.15), (0.63, -2.015, 0.15), (0.63, -2.015, 0.27), (0.63, -2.005, 0.28), (0.03, -2.005, 0.28), (0.03, -2.015, 0.27), (0.03, -2.015, 0.15), (0.63, -1.985, 1.02), (0.03, -1.985, 0.93), (0.63, -1.985, 0.93), (0.03, -1.975, 1.01), (0.63, -1.975, 1.01), (0.03, -1.975, 0.94), (0.63, -1.975, 0.94), (0.63, -2.015, 0.94), (0.03, -2.015, 0.94), (0.63, -2.015, 1.01), (0.03, -2.015, 1.01), (0.63, -2.005, 0.93), (0.03, -2.005, 0.93), (0.03, -2.005, 1.02), (0.03, -1.975, 2.22), (0.03, -1.975, 2.25), (0.63, -1.975, 2.25), (0.63, -1.975, 2.22), (0.63, -2.015, 2.22), (0.63, -2.015, 2.25), (0.03, -2.015, 2.25), (0.03, -2.015, 2.22), (-0.03, 2.13, 2.25), (-0.03, 2.07, 2.25), (1.2, 2.13, 2.25), (1.2, 2.07, 2.25), (-0.03, 2.13, 2.31), (1.2, 2.13, 2.31), (1.2, 2.07, 2.31), (-0.03, 2.07, 2.31), (-0.03, -2.025, 2.31), (1.2, -2.025, 2.31), (1.2, -1.965, 2.31), (-0.03, -1.965, 2.31), (1.2, -2.025, 2.25), (1.2, -1.965, 2.25), (-0.03, -2.025, 2.25), (-0.03, -1.965, 2.25), (1.2, 2.345, 2.31), (-0.03, 2.345, 2.31), (1.2, -2.24, 2.31), (-0.03, -2.24, 2.31), (1.2, 2.345, 2.22), (-0.03, 2.345, 2.22), (-0.03, -2.24, 2.22), (1.2, -2.24, 2.22), (-0.03, 2.35, 2.22), (1.2, 2.35, 2.37), (-0.03, 2.35, 2.37), (-0.03, -2.245, 2.22), (-0.03, -2.245, 2.37), (1.2, -2.245, 2.37), (1.237, 2.35, 2.36), (1.238, -2.245, 2.36), (1.265, 2.35, 2.333), (1.2, 2.35, 2.22), (1.237, 2.35, 2.23), (1.238, -2.245, 2.23), (1.265, -2.245, 2.258), (1.265, 2.35, 2.258), (1.275, 2.35, 2.295), (1.275, -2.245, 2.295), (1.2, -2.245, 2.22), (1.265, -2.245, 2.333), (-0.09495, -2.245, 2.333), (-0.105, -2.245, 2.295), (-0.105, 2.35, 2.295), (-0.09495, 2.35, 2.258), (-0.09495, -2.245, 2.258), (-0.0675, -2.245, 2.23), (-0.0675, 2.35, 2.23), (-0.09495, 2.35, 2.333), (-0.0675, -2.245, 2.36), (-0.0675, 2.35, 2.36), (1.115, 2.09, 2.25), (1.115, 2.09, 2.1), (1.115, 2.11, 2.25), (1.115, 2.11, 2.1), (1.095, 2.11, 2.1), (1.095, 2.11, 2.25), (1.095, 2.09, 2.1), (1.095, 2.09, 2.25), (0.295, 2.09, 2.25), (0.295, 2.09, 2.1), (0.295, 2.11, 2.25), (0.295, 2.11, 2.1), (0.315, 2.11, 2.1), (0.315, 2.11, 2.25), (0.315, 2.09, 2.1), (0.315, 2.09, 2.25), (-0.03, -1.965, 2.25), (-0.03, -2.025, 2.25), (1.2, -1.965, 2.25), (1.2, -2.025, 2.25), (1.2, 2.07, 2.25), (1.2, 2.13, 2.25), (-0.03, 2.07, 2.25), (-0.03, 2.13, 2.25), (0.06, 2.1, 2.1), (0.0225, 2.165, 2.1), (0.06, 2.175, 2.1), (0.0225, 2.035, 2.1), (-0.004952, 2.062, 2.1), (-0.015, 2.1, 2.1), (-0.004952, 2.137, 2.1), (1.35, 2.025, 2.1), (1.415, 2.137, 2.1), (1.425, 2.1, 2.1), (1.415, 2.062, 2.1), (1.387, 2.035, 2.1), (1.35, 2.175, 2.1), (1.387, 2.165, 2.1), (1.35, 2.1, 2.1), (0.06, 2.025, 2.1), (-0.0675, 2.35, 2.36), (-0.09495, 2.35, 2.333), (-0.0675, 2.35, 2.23), (-0.09495, 2.35, 2.258), (-0.105, 2.35, 2.295), (-0.03, 2.35, 2.295), (1.2, 2.35, 2.295), (1.275, 2.35, 2.295), (1.265, 2.35, 2.258), (1.237, 2.35, 2.23), (1.2, 2.35, 2.22), (1.265, 2.35, 2.333), (1.237, 2.35, 2.36), (-0.03, 2.35, 2.37), (1.2, 2.35, 2.37), (-0.03, 2.35, 2.22), (-0.0675, -2.245, 2.36), (-0.0675, -2.245, 2.23), (-0.09495, -2.245, 2.258), (-0.03, -2.245, 2.295), (-0.105, -2.245, 2.295), (-0.09495, -2.245, 2.333), (1.2, -2.245, 2.22), (1.275, -2.245, 2.295), (1.2, -2.245, 2.295), (1.265, -2.245, 2.258), (1.238, -2.245, 2.23), (-0.03, -2.245, 2.37), (-0.03, -2.245, 2.22), (0.255, 2.045, 0.15), (1.155, 2.045, 0.15), (1.155, 2.045, -0.25), (0.255, 2.045, -0.25), (0.255, 2.155, -0.25), (1.155, 2.155, -0.25), (1.155, 2.155, 0.15), (0.255, 2.155, 0.15), (0.01, -1.965, 1.02), (0.01, -0.675, 1.02), (0.01, -1.965, 0.93), (0.01, -0.675, 0.93), (0.02, -1.965, 1.01), (0.02, -0.675, 1.01), (0.02, -1.965, 0.94), (0.02, -0.675, 0.94), (1.275, -2.245, 2.37), (1.2, -2.245, 2.37), (1.275, -2.245, 2.47), (0.95, -2.245, 2.47), (0.95, -2.245, 2.37), (0.95, -2.24, 2.37), (0.95, -2.24, 2.47), (1.275, -2.24, 2.47), (1.2, -2.24, 2.37), (1.275, -2.24, 2.37), (1.2, -2.24, 2.295), (1.275, -2.24, 2.295), (0.13, -1.63, -0.25), (0.13, -1.63, 0.1), (0.21, -1.63, 0.1), (0.21, -1.63, -0.25), (0.25, -1.63, 0.1), (0.09, -1.63, 0.1), (0.25, -1.62, 0.53), (0.09, -1.62, 0.54), (0.25, -1.59, 0.54), (0.09, -1.59, 0.55), (0.09, -1.63, 0.51), (0.25, -1.63, 0.5), (0.09, 0.27, 0.55), (0.25, 0.27, 0.54), (0.09, -1.59, 0.51), (0.09, -1.59, 0.1), (0.13, -1.59, -0.25), (0.13, -1.59, 0.1), (0.09, -1.63, 0.51), (0.09, -1.63, 0.1), (0.13, -1.63, -0.25), (0.13, -1.63, 0.1), (0.25, -1.59, 0.1), (0.21, -1.59, -0.25), (0.21, -1.59, 0.1), (0.25, -1.63, 0.5), (0.25, -1.62, 0.53), (0.25, -1.63, 0.1), (0.21, -1.63, -0.25), (0.21, -1.63, 0.1), (0.25, -1.59, 0.5), (0.09, -1.59, 0.1), (0.25, -1.59, 0.1), (0.09, -1.59, 0.51), (0.13, -1.59, -0.25), (0.21, -1.59, -0.25), (0.21, -1.59, 0.1), (0.13, -1.59, 0.1), (0.25, 0.27, 0.54), (0.25, -1.59, 0.5), (0.25, 0.27, 0.5), (0.25, -1.59, 0.54), (0.09, -0.66, 0.55), (0.25, -0.66, 0.54), (0.09, -1.125, 0.55), (0.09, -0.195, 0.55), (0.25, -1.125, 0.54), (0.25, -0.195, 0.54), (0.25, -0.66, 0.54), (0.25, -0.66, 0.5), (0.25, -0.195, 0.54), (0.25, -1.125, 0.54), (0.25, -1.125, 0.5), (0.25, -0.195, 0.5), (0.25, 0.27, 0.54), (0.25, 0.27, 0.5), (0.21, 0.31, 0.1), (0.21, 0.31, -0.25), (0.25, 0.31, 0.1), (0.25, 0.3, 0.53), (0.25, 0.31, 0.5), (0.21, 0.27, 0.1), (0.21, 0.27, -0.25), (0.25, 0.27, 0.1), (0.13, 0.31, 0.1), (0.13, 0.31, -0.25), (0.09, 0.31, 0.1), (0.09, 0.31, 0.51), (0.13, 0.27, 0.1), (0.13, 0.27, -0.25), (0.09, 0.27, 0.1), (0.09, 0.27, 0.51), (0.25, 0.31, 0.5), (0.09, 0.31, 0.51), (0.09, 0.27, 0.55), (0.25, 0.27, 0.54), (0.09, 0.3, 0.54), (0.25, 0.3, 0.53), (0.09, 0.31, 0.1), (0.25, 0.31, 0.1), (0.21, 0.31, -0.25), (0.21, 0.31, 0.1), (0.13, 0.31, 0.1), (0.13, 0.31, -0.25), (0.13, 0.27, 0.1), (0.21, 0.27, 0.1), (0.21, 0.27, -0.25), (0.13, 0.27, -0.25), (0.09, 0.27, 0.51), (0.25, 0.27, 0.1), (0.09, 0.27, 0.1), (0.25, 0.27, 0.5), (0.7176, 0.1326, 2.3), (0.6568, 0.1732, 2.3), (0.585, 0.1875, 2.3), (0.5132, 0.1732, 2.3), (0.4524, 0.1326, 2.3), (0.4118, 0.07175, 2.3), (0.3975, -6.557e-07, 2.3), (0.4118, -0.07175, 2.3), (0.4524, -0.1326, 2.3), (0.5132, -0.1732, 2.3), (0.585, -0.1875, 2.3), (0.6568, -0.1732, 2.3), (0.7176, -0.1326, 2.3), (0.7582, -0.07175, 2.3), (0.7725, -5.364e-07, 2.3), (0.7582, 0.07175, 2.3), (0.585, -7.153e-07, 2.265), (0.03, -2.005, 0.28), (0.63, -2.005, 0.28), (0.63, -2.005, 2.22), (0.03, -2.005, 2.22), (0.03, -1.985, 2.22), (0.63, -1.985, 2.22), (0.63, -1.985, 0.28), (0.03, -1.985, 0.28), (0.63, -2.005, 1.02), (0.03, -1.985, 1.02), (0.01, 0.645, 1.02), (-0.01, 0.695, 0.28), (-0.01, 1.945, 0.28), (-0.01, 1.945, 0.93), (-0.01, 0.695, 0.93), (0.01, 0.695, 0.93), (0.01, 1.945, 0.93), (0.01, 1.945, 0.28), (0.01, 0.695, 0.28), (0.01, -0.625, 0.28), (0.01, 0.625, 0.28), (0.01, 0.625, 0.93), (0.01, -0.625, 0.93), (-0.01, -0.625, 0.93), (-0.01, 0.625, 0.93), (-0.01, 0.625, 0.28), (-0.01, -0.625, 0.28), (-0.009999, -1.945, 0.28), (-0.009999, -0.695, 0.28), (-0.009999, -0.695, 0.93), (-0.009999, -1.945, 0.93), (0.01, -1.945, 0.93), (0.01, -0.695, 0.93), (0.01, -0.695, 0.28), (0.01, -1.945, 0.28), (0.01, -1.945, 1.02), (0.01, -0.695, 1.02), (0.01, -0.695, 2.22), (0.01, -1.945, 2.22), (-0.009999, -1.945, 2.22), (-0.01, -0.695, 2.22), (-0.01, -0.695, 1.02), (-0.009999, -1.945, 1.02), (-0.01, -0.625, 1.02), (-0.01, 0.625, 1.02), (-0.01, 0.625, 2.22), (-0.01, -0.625, 2.22), (0.01, -0.625, 2.22), (0.01, 0.625, 2.22), (0.01, 0.625, 1.02), (0.01, -0.625, 1.02), (0.01, 0.695, 1.02), (0.01, 1.945, 1.02), (0.01, 1.945, 2.22), (0.01, 0.695, 2.22), (-0.01, 0.695, 2.22), (-0.01, 1.945, 2.22), (-0.01, 1.945, 1.02), (-0.01, 0.695, 1.02), (0.01, 1.965, 0.28)], [], [(5, 2, 1, 6), (7, 0, 3, 4), (9, 14, 15, 8), (10, 16, 14, 9), (11, 17, 16, 10), (13, 18, 19, 12), (8, 15, 18, 13), (35, 17, 11, 33), (29, 34, 20, 23), (32, 25, 22, 27), (27, 22, 21, 28), (29, 23, 24, 30), (30, 24, 26, 31), (31, 26, 25, 32), (35, 33, 28, 21), (12, 19, 20, 34), (40, 39, 38, 41), (44, 43, 42, 37), (45, 44, 37, 36), (46, 47, 48, 49), (53, 50, 51, 52), (54, 55, 56, 57), (61, 58, 59, 60), (62, 65, 64, 63), (69, 68, 67, 66), (70, 73, 72, 71), (77, 76, 75, 74), (80, 79, 78, 81), (82, 91, 90, 83), (83, 90, 85, 84), (87, 86, 89, 88), (92, 93, 95, 94), (93, 92, 96, 97), (94, 95, 99, 98), (105, 104, 100, 101), (106, 107, 103, 102), (107, 106, 104, 105), (112, 113, 110, 111), (116, 109, 114, 115), (117, 108, 109, 116), (119, 120, 121, 118), (122, 123, 130, 131), (123, 124, 125, 130), (127, 128, 129, 126), (132, 134, 135, 133), (133, 137, 136, 132), (134, 528, 138, 135), (144, 140, 139, 143), (145, 141, 142, 146), (146, 144, 143, 145), (151, 150, 149, 152), (154, 577, 153, 148), (155, 154, 148, 147), (158, 157, 156, 159), (160, 169, 168, 161), (161, 168, 163, 162), (165, 164, 167, 166), (170, 171, 173, 172), (171, 170, 174, 175), (172, 173, 177, 176), (178, 179, 180, 181), (185, 182, 183, 184), (186, 187, 188, 189), (193, 190, 191, 192), (194, 197, 196, 195), (201, 200, 199, 198), (202, 205, 204, 203), (209, 208, 207, 206), (210, 211, 212, 213), (217, 214, 215, 216), (218, 219, 220, 221), (225, 222, 223, 224), (230, 227, 228, 229), (231, 226, 227, 230), (232, 233, 236, 237), (233, 234, 235, 236), (242, 241, 527, 238), (243, 244, 240, 239), (244, 243, 241, 242), (245, 247, 248, 246), (246, 250, 249, 245), (247, 526, 251, 248), (254, 255, 252, 253), (257, 258, 259, 256), (262, 260, 264, 265), (261, 263, 266, 267), (274, 272, 269, 268), (273, 275, 271, 270), (276, 278, 279, 277), (276, 277, 281, 280), (277, 279, 282, 281), (279, 278, 283, 282), (278, 276, 280, 283), (285, 286, 288, 289), (285, 289, 291, 290), (290, 291, 301, 292), (292, 301, 299, 298), (294, 295, 300, 293), (297, 296, 295, 294), (298, 299, 296, 297), (304, 305, 306, 303), (305, 308, 307, 306), (308, 284, 287, 307), (309, 304, 303, 302), (311, 309, 302, 310), (286, 311, 310, 288), (312, 313, 315, 314), (314, 315, 316, 317), (313, 312, 319, 318), (316, 318, 319, 317), (323, 321, 320, 322), (326, 327, 320, 321), (325, 324, 323, 322), (327, 326, 324, 325), (328, 330, 331, 329), (335, 333, 332, 334), (338, 337, 342, 336), (342, 341, 340, 336), (351, 336, 340, 339), (343, 347, 346, 350), (344, 350, 346, 345), (348, 350, 344, 349), (343, 348, 338, 351), (353, 352, 365, 357), (353, 357, 355, 356), (355, 357, 367, 354), (360, 361, 362, 358), (363, 359, 360, 358), (363, 358, 366, 364), (367, 365, 366, 362), (370, 369, 380, 371), (373, 372, 370, 371), (373, 371, 379, 368), (377, 376, 374, 378), (374, 398, 379, 380), (381, 384, 383, 382), (388, 387, 386, 385), (394, 390, 389, 393), (395, 391, 392, 396), (396, 394, 393, 395), (376, 377, 375), (376, 375, 397, 398), (399, 400, 401, 397), (404, 406, 402, 403), (407, 405, 406, 408), (410, 409, 412, 411), (415, 417, 418, 416), (420, 415, 416, 419), (413, 420, 419, 414), (428, 427, 423, 424), (430, 426, 425, 429), (435, 434, 448, 450), (436, 431, 448, 434), (438, 437, 432, 433), (441, 440, 442, 439), (445, 444, 443, 446), (417, 455, 453, 418), (455, 452, 451, 453), (452, 456, 454, 451), (456, 422, 421, 454), (447, 459, 462, 449), (459, 457, 458, 462), (457, 460, 461, 458), (460, 450, 448, 461), (465, 470, 471, 466), (467, 469, 464, 472), (468, 463, 464, 469), (473, 474, 478, 477), (475, 479, 480, 476), (488, 487, 482, 481), (481, 482, 485, 486), (486, 485, 483, 484), (491, 490, 489, 492), (494, 493, 496, 495), (498, 500, 497, 499), (502, 501, 517), (503, 502, 517), (504, 503, 517), (505, 504, 517), (506, 505, 517), (507, 506, 517), (508, 507, 517), (509, 508, 517), (510, 509, 517), (511, 510, 517), (512, 511, 517), (513, 512, 517), (514, 513, 517), (515, 514, 517), (516, 515, 517), (501, 516, 517), (518, 519, 520, 521), (525, 522, 523, 524), (251, 526, 238, 527), (98, 99, 389, 390), (101, 100, 138, 528), (176, 177, 139, 140), (529, 532, 531, 530), (536, 535, 534, 533), (537, 538, 539, 540), (544, 541, 542, 543), (545, 548, 547, 546), (552, 551, 550, 549), (553, 554, 555, 556), (560, 557, 558, 559), (561, 564, 563, 562), (568, 567, 566, 565), (569, 570, 571, 572), (576, 573, 574, 575), (228, 235, 234, 229)])
me_cube.polygons.foreach_set('use_smooth', [1, 1, 1, 1, 1, 1, 1, 1, 1, 1, 1, 1, 1, 1, 1, 1, 1, 1, 1, 1, 1, 1, 1, 1, 1, 1, 1, 1, 1, 1, 1, 1, 1, 1, 1, 1, 1, 1, 1, 1, 1, 1, 1, 1, 1, 1, 1, 1, 1, 1, 1, 1, 1, 1, 1, 1, 1, 1, 1, 1, 1, 1, 1, 1, 1, 1, 1, 1, 1, 1, 1, 1, 1, 1, 1, 1, 1, 1, 1, 1, 1, 1, 1, 1, 1, 1, 1, 1, 1, 1, 1, 1, 1, 1, 1, 1, 1, 1, 1, 1, 1, 1, 1, 1, 1, 1, 1, 1, 1, 1, 1, 1, 1, 1, 1, 1, 1, 1, 1, 1, 1, 1, 1, 1, 1, 1, 1, 1, 1, 1, 1, 1, 1, 1, 1, 1, 1, 1, 1, 1, 1, 1, 1, 1, 1, 1, 1, 1, 1, 1, 1, 1, 1, 1, 1, 1, 1, 1, 1, 1, 1, 1, 1, 1, 1, 1, 1, 1, 1, 1, 1, 1, 1, 1, 1, 0, 0, 0, 0, 0, 0, 0, 0, 0, 0, 0, 0, 0, 0, 0, 0, 1, 1, 0, 1, 1, 1, 1, 1, 1, 1, 1, 1, 1, 1, 1, 1, 1, 1, 1])
_uv = me_cube.uv_layers.new(name='UVTex')
_uv.uv.foreach_set('vector', [0.3594, 0.3477, 0.3594, 0.4102, 0.332, 0.4102, 0.332, 0.3477, 0.332, 0.4102, 0.332, 0.3477, 0.3594, 0.3477, 0.3594, 0.4102, 0.3437, 0.3477, 0.3437, 0.9961, 0.3464, 0.9961, 0.3464, 0.3477, 0.3411, 0.3477, 0.3411, 0.9961, 0.3437, 0.9961, 0.3437, 0.3477, 0.3385, 0.3477, 0.3385, 0.9961, 0.3411, 0.9961, 0.3411, 0.3477, 0.349, 0.3477, 0.349, 0.9961, 0.3516, 0.9961, 0.3516, 0.3477, 0.3464, 0.3477, 0.3464, 0.9961, 0.349, 0.9961, 0.349, 0.3477, 0.3359, 0.9961, 0.3385, 0.9961, 0.3385, 0.3477, 0.3359, 0.3477, 0.3385, 0.3477, 0.3359, 0.3477, 0.3359, 0.9961, 0.3385, 0.9961, 0.3464, 0.3477, 0.3464, 0.9961, 0.349, 0.9961, 0.349, 0.3477, 0.349, 0.3477, 0.349, 0.9961, 0.3516, 0.9961, 0.3516, 0.3477, 0.3385, 0.3477, 0.3385, 0.9961, 0.3411, 0.9961, 0.3411, 0.3477, 0.3411, 0.3477, 0.3411, 0.9961, 0.3437, 0.9961, 0.3437, 0.3477, 0.3437, 0.3477, 0.3437, 0.9961, 0.3464, 0.9961, 0.3464, 0.3477, 0.7285, 0.0, 0.7285, 1.0, 0.3906, 1.0, 0.3906, 6.113e-08, 0.3906, 1.0, 0.3906, 6.113e-08, 0.7285, 0.0, 0.7285, 1.0, 0.3438, 0.9961, 0.3437, 0.3477, 0.3594, 0.3477, 0.3594, 0.9961, 0.332, 0.9961, 0.3281, 0.9961, 0.3281, 0.3477, 0.332, 0.3477, 0.3594, 0.9961, 0.332, 0.9961, 0.332, 0.3477, 0.3594, 0.3477, 0.3516, 0.3477, 0.3516, 0.9961, 0.3359, 0.9961, 0.3359, 0.3477, 0.3516, 0.3477, 0.3359, 0.3477, 0.3359, 0.9961, 0.3516, 0.9961, 0.3516, 0.3477, 0.3516, 0.9961, 0.3359, 0.9961, 0.3359, 0.3477, 0.3516, 0.3477, 0.3359, 0.3477, 0.3359, 0.9961, 0.3516, 0.9961, 0.3516, 0.3477, 0.3359, 0.3477, 0.3359, 0.9961, 0.3516, 0.9961, 0.3516, 0.3477, 0.3516, 0.9961, 0.3359, 0.9961, 0.3359, 0.3477, 0.3516, 0.3477, 0.3359, 0.3477, 0.3359, 0.9961, 0.3516, 0.9961, 0.3516, 0.3477, 0.3516, 0.9961, 0.3359, 0.9961, 0.3359, 0.3477, 0.3438, 0.9961, 0.3437, 0.3477, 0.3594, 0.3477, 0.3594, 0.9961, 0.3594, 0.9961, 0.3594, 0.3477, 0.332, 0.3477, 0.332, 0.9961, 0.332, 0.9961, 0.332, 0.3477, 0.3281, 0.3477, 0.3281, 0.9961, 0.3438, 0.9961, 0.3594, 0.9961, 0.3594, 0.3477, 0.3437, 0.3477, 0.3828, 0.9961, 0.3828, 0.3477, 0.3672, 0.3477, 0.3672, 0.9961, 0.3828, 0.3477, 0.3828, 0.9961, 0.3867, 0.9961, 0.3867, 0.3477, 0.3672, 0.9961, 0.3672, 0.3477, 0.3633, 0.3477, 0.3633, 0.9961, 0.3672, 0.9961, 0.3672, 0.3477, 0.3633, 0.3477, 0.3633, 0.9961, 0.3828, 0.3477, 0.3828, 0.9961, 0.3867, 0.9961, 0.3867, 0.3477, 0.3828, 0.9961, 0.3828, 0.3477, 0.3672, 0.3477, 0.3672, 0.9961, 0.3438, 0.9961, 0.3594, 0.9961, 0.3594, 0.3477, 0.3437, 0.3477, 0.332, 0.9961, 0.332, 0.3477, 0.3281, 0.3477, 0.3281, 0.9961, 0.3594, 0.9961, 0.3594, 0.3477, 0.332, 0.3477, 0.332, 0.9961, 0.3438, 0.9961, 0.3437, 0.3477, 0.3594, 0.3477, 0.3594, 0.9961, 0.3594, 0.9961, 0.332, 0.9961, 0.332, 0.3477, 0.3594, 0.3477, 0.332, 0.9961, 0.3281, 0.9961, 0.3281, 0.3477, 0.332, 0.3477, 0.3438, 0.9961, 0.3437, 0.3477, 0.3594, 0.3477, 0.3594, 0.9961, 0.3828, 0.9961, 0.3672, 0.9961, 0.3672, 0.3477, 0.3828, 0.3477, 0.3828, 0.3477, 0.3867, 0.3477, 0.3867, 0.9961, 0.3828, 0.9961, 0.3672, 0.9961, 0.3633, 0.9961, 0.3633, 0.3477, 0.3672, 0.3477, 0.3672, 0.9961, 0.3633, 0.9961, 0.3633, 0.3477, 0.3672, 0.3477, 0.3828, 0.3477, 0.3867, 0.3477, 0.3867, 0.9961, 0.3828, 0.9961, 0.3828, 0.9961, 0.3672, 0.9961, 0.3672, 0.3477, 0.3828, 0.3477, 0.3438, 0.9961, 0.3437, 0.3477, 0.3594, 0.3477, 0.3594, 0.9961, 0.332, 0.9961, 0.3281, 0.9961, 0.3281, 0.3477, 0.332, 0.3477, 0.3594, 0.9961, 0.332, 0.9961, 0.332, 0.3477, 0.3594, 0.3477, 0.3438, 0.9961, 0.3437, 0.3477, 0.3594, 0.3477, 0.3594, 0.9961, 0.3594, 0.9961, 0.3594, 0.3477, 0.332, 0.3477, 0.332, 0.9961, 0.332, 0.9961, 0.332, 0.3477, 0.3281, 0.3477, 0.3281, 0.9961, 0.3438, 0.9961, 0.3594, 0.9961, 0.3594, 0.3477, 0.3437, 0.3477, 0.3828, 0.9961, 0.3828, 0.3477, 0.3672, 0.3477, 0.3672, 0.9961, 0.3828, 0.3477, 0.3828, 0.9961, 0.3867, 0.9961, 0.3867, 0.3477, 0.3672, 0.9961, 0.3672, 0.3477, 0.3633, 0.3477, 0.3633, 0.9961, 0.3516, 0.3477, 0.3516, 0.9961, 0.3359, 0.9961, 0.3359, 0.3477, 0.3516, 0.3477, 0.3359, 0.3477, 0.3359, 0.9961, 0.3516, 0.9961, 0.3516, 0.3477, 0.3516, 0.9961, 0.3359, 0.9961, 0.3359, 0.3477, 0.3516, 0.3477, 0.3359, 0.3477, 0.3359, 0.9961, 0.3516, 0.9961, 0.3516, 0.3477, 0.3359, 0.3477, 0.3359, 0.9961, 0.3516, 0.9961, 0.3516, 0.3477, 0.3516, 0.9961, 0.3359, 0.9961, 0.3359, 0.3477, 0.3516, 0.3477, 0.3359, 0.3477, 0.3359, 0.9961, 0.3516, 0.9961, 0.3516, 0.3477, 0.3516, 0.9961, 0.3359, 0.9961, 0.3359, 0.3477, 0.3516, 0.3477, 0.3516, 0.9961, 0.3359, 0.9961, 0.3359, 0.3477, 0.3516, 0.3477, 0.3359, 0.3477, 0.3359, 0.9961, 0.3516, 0.9961, 0.3516, 0.3477, 0.3516, 0.9961, 0.3359, 0.9961, 0.3359, 0.3477, 0.3516, 0.3477, 0.3359, 0.3477, 0.3359, 0.9961, 0.3516, 0.9961, 0.332, 0.9961, 0.332, 0.3477, 0.3281, 0.3477, 0.3281, 0.9961, 0.3594, 0.9961, 0.3594, 0.3477, 0.332, 0.3477, 0.332, 0.9961, 0.3594, 0.9961, 0.332, 0.9961, 0.332, 0.3477, 0.3594, 0.3477, 0.332, 0.9961, 0.3281, 0.9961, 0.3281, 0.3477, 0.332, 0.3477, 0.3672, 0.9961, 0.3672, 0.3477, 0.3633, 0.3477, 0.3633, 0.9961, 0.3828, 0.3477, 0.3828, 0.9961, 0.3867, 0.9961, 0.3867, 0.3477, 0.3828, 0.9961, 0.3828, 0.3477, 0.3672, 0.3477, 0.3672, 0.9961, 0.3828, 0.9961, 0.3672, 0.9961, 0.3672, 0.3477, 0.3828, 0.3477, 0.3828, 0.3477, 0.3867, 0.3477, 0.3867, 0.9961, 0.3828, 0.9961, 0.3672, 0.9961, 0.3633, 0.9961, 0.3633, 0.3477, 0.3672, 0.3477, 0.3438, 0.9961, 0.3594, 0.9961, 0.3594, 0.3477, 0.3437, 0.3477, 0.3438, 0.9961, 0.3437, 0.3477, 0.3594, 0.3477, 0.3594, 0.9961, 0.3594, 0.3477, 0.3594, 0.9961, 0.3437, 0.9961, 0.3437, 0.3477, 0.3594, 0.3477, 0.3594, 0.9961, 0.3437, 0.9961, 0.3437, 0.3477, 0.3594, 0.3477, 0.3594, 0.9961, 0.3437, 0.9961, 0.3437, 0.3477, 0.3594, 0.3477, 0.3594, 0.9961, 0.3437, 0.9961, 0.3437, 0.3477, 0.8652, 0.9961, 0.8652, 0.003906, 0.998, 0.003906, 0.998, 0.9961, 0.3437, 0.9961, 0.3437, 0.3477, 0.3594, 0.3477, 0.3594, 0.9961, 0.3437, 0.9961, 0.3437, 0.3477, 0.3594, 0.3477, 0.3594, 0.9961, 0.3437, 0.9961, 0.3437, 0.3477, 0.3594, 0.3477, 0.3594, 0.9961, 0.3437, 0.9961, 0.3437, 0.3477, 0.3594, 0.3477, 0.3594, 0.9961, 0.8633, 0.9961, 0.7949, 0.9961, 0.7949, 0.5039, 0.8633, 0.5039, 0.8284, 0.4961, 0.8284, 0.003906, 0.8307, 0.003906, 0.8307, 0.4961, 0.8307, 0.4961, 0.8307, 0.003906, 0.8371, 0.003906, 0.8371, 0.4961, 0.8371, 0.4961, 0.8371, 0.003906, 0.8458, 0.003906, 0.8458, 0.4961, 0.8609, 0.4961, 0.8609, 0.003906, 0.8633, 0.003906, 0.8633, 0.4961, 0.8546, 0.4961, 0.8546, 0.003906, 0.8609, 0.003906, 0.8609, 0.4961, 0.8458, 0.4961, 0.8458, 0.003906, 0.8546, 0.003906, 0.8546, 0.4961, 0.8458, 0.003906, 0.8546, 0.003906, 0.8546, 0.4961, 0.8458, 0.4961, 0.8546, 0.003906, 0.8609, 0.003906, 0.8609, 0.4961, 0.8546, 0.4961, 0.8609, 0.003906, 0.8633, 0.003906, 0.8633, 0.4961, 0.8609, 0.4961, 0.8371, 0.003906, 0.8458, 0.003906, 0.8458, 0.4961, 0.8371, 0.4961, 0.8307, 0.003906, 0.8371, 0.003906, 0.8371, 0.4961, 0.8307, 0.4961, 0.8284, 0.003906, 0.8307, 0.003906, 0.8307, 0.4961, 0.8284, 0.4961, 0.3437, 0.4102, 0.3437, 0.3477, 0.3594, 0.3477, 0.3594, 0.4102, 0.3437, 0.4102, 0.3437, 0.3477, 0.3594, 0.3477, 0.3594, 0.4102, 0.3437, 0.3477, 0.3437, 0.4102, 0.3594, 0.4102, 0.3594, 0.3477, 0.3594, 0.3477, 0.3437, 0.3477, 0.3437, 0.4102, 0.3594, 0.4102, 0.3594, 0.3477, 0.3437, 0.3477, 0.3437, 0.4102, 0.3594, 0.4102, 0.3437, 0.3477, 0.3437, 0.4102, 0.3594, 0.4102, 0.3594, 0.3477, 0.3437, 0.4102, 0.3437, 0.3477, 0.3594, 0.3477, 0.3594, 0.4102, 0.3437, 0.4102, 0.3437, 0.3477, 0.3594, 0.3477, 0.3594, 0.4102, 0.3594, 0.3477, 0.3594, 0.9961, 0.3437, 0.9961, 0.3437, 0.3477, 0.3594, 0.3477, 0.3594, 0.9961, 0.3437, 0.9961, 0.3437, 0.3477, 0.3594, 0.3477, 0.3583, 0.3555, 0.3555, 0.3612, 0.3516, 0.3477, 0.3555, 0.3612, 0.3516, 0.3633, 0.3477, 0.3612, 0.3516, 0.3477, 0.3437, 0.3477, 0.3516, 0.3477, 0.3477, 0.3612, 0.3448, 0.3555, 0.3594, 0.9961, 0.3583, 0.9883, 0.3555, 0.9826, 0.3516, 0.9961, 0.3477, 0.9826, 0.3516, 0.9961, 0.3555, 0.9826, 0.3516, 0.9805, 0.3437, 0.9961, 0.3516, 0.9961, 0.3477, 0.9826, 0.3448, 0.9883, 0.3437, 0.9961, 0.3594, 0.9961, 0.3594, 0.3477, 0.3437, 0.3477, 0.8461, 0.4387, 0.8427, 0.4312, 0.8414, 0.421, 0.8508, 0.421, 0.8461, 0.4387, 0.8508, 0.421, 0.8555, 0.4387, 0.8508, 0.4414, 0.8555, 0.4387, 0.8508, 0.421, 0.8602, 0.421, 0.8589, 0.4312, 0.8555, 0.06914, 0.8589, 0.0766, 0.8602, 0.08679, 0.8508, 0.08679, 0.8461, 0.06914, 0.8508, 0.06641, 0.8555, 0.06914, 0.8508, 0.08679, 0.8461, 0.06914, 0.8508, 0.08679, 0.8414, 0.08679, 0.8427, 0.0766, 0.8602, 0.421, 0.8414, 0.421, 0.8414, 0.08679, 0.8602, 0.08679, 0.8184, 0.007547, 0.8227, 0.01749, 0.8242, 0.03108, 0.8126, 0.03108, 0.8068, 0.007547, 0.8126, 0.003906, 0.8184, 0.007547, 0.8126, 0.03108, 0.8068, 0.007547, 0.8126, 0.03108, 0.801, 0.03108, 0.8025, 0.01749, 0.8184, 0.5003, 0.8126, 0.4767, 0.8242, 0.4767, 0.8227, 0.4903, 0.8242, 0.4767, 0.801, 0.4767, 0.801, 0.03108, 0.8242, 0.03108, 0.332, 0.3477, 0.3594, 0.3477, 0.3594, 0.9961, 0.332, 0.9961, 0.332, 0.9961, 0.332, 0.3477, 0.3594, 0.3477, 0.3594, 0.9961, 0.3672, 0.9961, 0.3633, 0.9961, 0.3633, 0.3477, 0.3672, 0.3477, 0.3828, 0.3477, 0.3867, 0.3477, 0.3867, 0.9961, 0.3828, 0.9961, 0.3828, 0.9961, 0.3672, 0.9961, 0.3672, 0.3477, 0.3828, 0.3477, 0.8126, 0.4767, 0.8184, 0.5003, 0.8126, 0.5039, 0.8126, 0.4767, 0.8126, 0.5039, 0.801, 0.5039, 0.801, 0.4767, 0.7836, 0.5039, 0.7836, 0.3906, 0.801, 0.3906, 0.801, 0.5039, 0.7836, 0.5039, 0.801, 0.5039, 0.801, 0.3906, 0.7836, 0.3906, 0.8126, 0.4767, 0.801, 0.4767, 0.801, 0.5039, 0.8126, 0.5039, 0.7461, 0.6903, 0.7461, 0.5312, 0.7695, 0.5312, 0.7695, 0.6903, 0.7812, 0.7119, 0.7812, 0.7153, 0.7344, 0.7188, 0.7344, 0.7153, 0.7812, 0.7017, 0.7812, 0.7119, 0.7344, 0.7153, 0.7344, 0.7051, 0.7812, 0.5653, 0.7812, 0.7017, 0.7344, 0.7051, 0.7344, 0.5653, 0.7578, 0.5653, 0.7578, 0.7051, 0.7344, 0.7051, 0.7344, 0.5653, 0.7578, 0.6903, 0.7344, 0.6903, 0.7344, 0.5312, 0.7578, 0.5312, 0.7637, 0.7119, 0.7578, 0.7017, 0.7812, 0.7017, 0.7812, 0.7153, 0.7578, 0.5653, 0.7813, 0.5653, 0.7812, 0.7017, 0.7578, 0.7017, 0.7578, 0.6903, 0.7578, 0.5312, 0.7812, 0.5312, 0.7813, 0.6903, 0.7812, 0.5653, 0.7344, 0.5653, 0.7344, 0.7051, 0.7812, 0.7017, 0.7695, 0.6903, 0.7695, 0.5312, 0.7461, 0.5312, 0.7461, 0.6903, 0.793, 0.9687, 0.793, 0.7188, 0.7305, 0.7188, 0.7305, 0.9688, 0.793, 0.9844, 0.793, 0.7344, 0.7305, 0.7344, 0.7305, 0.9844, 0.793, 0.7344, 0.793, 0.9844, 0.7305, 0.9844, 0.7305, 0.7344, 0.793, 0.7188, 0.793, 0.9688, 0.7305, 0.9688, 0.7305, 0.7188, 0.7383, 0.7188, 0.7383, 0.5313, 0.7617, 0.5313, 0.7617, 0.7188, 0.7383, 0.7188, 0.7383, 0.5313, 0.7617, 0.5313, 0.7617, 0.7188, 0.7383, 0.7188, 0.7383, 0.5313, 0.7617, 0.5313, 0.7617, 0.7188, 0.7383, 0.7188, 0.7383, 0.5313, 0.7617, 0.5313, 0.7617, 0.7188, 0.7578, 0.6903, 0.7813, 0.6903, 0.7812, 0.5312, 0.7578, 0.5312, 0.7578, 0.5653, 0.7578, 0.7017, 0.7812, 0.7017, 0.7813, 0.5653, 0.7637, 0.7119, 0.7812, 0.7153, 0.7812, 0.7017, 0.7578, 0.7017, 0.7578, 0.6903, 0.7578, 0.5312, 0.7344, 0.5312, 0.7344, 0.6903, 0.7578, 0.5653, 0.7344, 0.5653, 0.7344, 0.7051, 0.7578, 0.7051, 0.7812, 0.5653, 0.7344, 0.5653, 0.7344, 0.7051, 0.7812, 0.7017, 0.7812, 0.7017, 0.7344, 0.7051, 0.7344, 0.7153, 0.7812, 0.7119, 0.7812, 0.7119, 0.7344, 0.7153, 0.7344, 0.7188, 0.7812, 0.7153, 0.7461, 0.6903, 0.7695, 0.6903, 0.7695, 0.5312, 0.7461, 0.5312, 0.7695, 0.6903, 0.7461, 0.6903, 0.7461, 0.5312, 0.7695, 0.5312, 0.7812, 0.5653, 0.7812, 0.7017, 0.7344, 0.7051, 0.7344, 0.5653, 0.7925, 0.09032, 0.7858, 0.1106, 0.7637, 0.06641, 0.7949, 0.06641, 0.7925, 0.09032, 0.7637, 0.06641, 0.7925, 0.04249, 0.7949, 0.06641, 0.7637, 0.06641, 0.7858, 0.02221, 0.7925, 0.04249, 0.7637, 0.06641, 0.7756, 0.008664, 0.7858, 0.02221, 0.7637, 0.06641, 0.7637, 0.003906, 0.7756, 0.008664, 0.7637, 0.06641, 0.7517, 0.008664, 0.7637, 0.003906, 0.7637, 0.06641, 0.7416, 0.02221, 0.7517, 0.008664, 0.7637, 0.06641, 0.7348, 0.04249, 0.7416, 0.02221, 0.7637, 0.06641, 0.7324, 0.06641, 0.7348, 0.04249, 0.7637, 0.06641, 0.7348, 0.09032, 0.7324, 0.06641, 0.7637, 0.06641, 0.7416, 0.1106, 0.7348, 0.09032, 0.7637, 0.06641, 0.7517, 0.1241, 0.7416, 0.1106, 0.7637, 0.06641, 0.7637, 0.1289, 0.7517, 0.1241, 0.7637, 0.06641, 0.7756, 0.1241, 0.7637, 0.1289, 0.7637, 0.06641, 0.7858, 0.1106, 0.7756, 0.1241, 0.7637, 0.06641, 0.3281, 0.003906, 0.3867, 0.003906, 0.3867, 0.3398, 0.3281, 0.3398, 0.3281, 0.003906, 0.3281, 0.3398, 0.3867, 0.3398, 0.3867, 0.003906, 0.3672, 0.3477, 0.3672, 0.9961, 0.3633, 0.9961, 0.3633, 0.3477, 0.3633, 0.9961, 0.3633, 0.3477, 0.3672, 0.3477, 0.3672, 0.9961, 0.3633, 0.9961, 0.3633, 0.3477, 0.3672, 0.3477, 0.3672, 0.9961, 0.3633, 0.9961, 0.3633, 0.3477, 0.3672, 0.3477, 0.3672, 0.9961, 0.001953, 6.145e-08, 0.001953, 0.3359, 0.3242, 0.3359, 0.3242, 0.0, 0.001953, 6.145e-08, 0.3242, 0.0, 0.3242, 0.3359, 0.001953, 0.3359, 0.001953, 6.145e-08, 0.3242, 0.0, 0.3242, 0.3359, 0.001953, 0.3359, 0.001953, 6.145e-08, 0.001953, 0.3359, 0.3242, 0.3359, 0.3242, 0.0, 0.001953, 6.145e-08, 0.001953, 0.3359, 0.3242, 0.3359, 0.3242, 0.0, 0.001953, 6.145e-08, 0.3242, 0.0, 0.3242, 0.3359, 0.001953, 0.3359, 0.3281, 0.003906, 0.3867, 0.003906, 0.3867, 0.3398, 0.3281, 0.3398, 0.3281, 0.003906, 0.3281, 0.3398, 0.3867, 0.3398, 0.3867, 0.003906, 0.3281, 0.003906, 0.3281, 0.3398, 0.3867, 0.3398, 0.3867, 0.003906, 0.3281, 0.003906, 0.3867, 0.003906, 0.3867, 0.3398, 0.3281, 0.3398, 0.3281, 0.003906, 0.3867, 0.003906, 0.3867, 0.3398, 0.3281, 0.3398, 0.3281, 0.003906, 0.3281, 0.3398, 0.3867, 0.3398, 0.3867, 0.003906, 0.3281, 0.3477, 0.332, 0.3477, 0.332, 0.9961, 0.3281, 0.9961])
me_cube.use_remesh_preserve_volume = False
me_cube.use_remesh_preserve_attributes = False
me_cube.use_mirror_vertex_groups = False
me_cube.update()

# ---- objects
ob_cube_001 = bpy.data.objects.new('Cube.001', me_cube_001)
ob_cube = bpy.data.objects.new('Cube', me_cube)

# ---- transforms, parenting, visibility, modifiers, constraints
ob_cube_001.location = (0.0, 0.0, 0.0)
ob_cube_001.lock_rotations_4d = False
ob_cube_001.empty_display_type = 'ARROWS'
ob_cube_001.color = (0.0, 0.0, 0.0, 1.0)
ob_cube_001.lineart.crease_threshold = 0.0
ob_cube.location = (0.0, 0.0, 0.0)
ob_cube.lock_rotations_4d = False
ob_cube.empty_display_type = 'ARROWS'
ob_cube.color = (0.0, 0.0, 0.0, 1.0)
ob_cube.lineart.crease_threshold = 0.0

# ---- collection membership
col_collection_1.objects.link(ob_cube_001)
col_collection_1.objects.link(ob_cube)

# ---- scene / render settings (as saved in the file)
scene.camera = ob_cube
scene.frame_start = 1; scene.frame_end = 250; scene.frame_set(2)
scene.render.engine = 'BLENDER_EEVEE_NEXT'
scene.render.image_settings.file_format = 'JPEG'
scene.render.image_settings.color_mode = 'RGB'
scene.render.image_settings.compression = 90
scene.render.resolution_x = 800
scene.render.resolution_y = 600
scene.render.pixel_aspect_x = 100.0
scene.render.pixel_aspect_y = 100.0
scene.render.fps = 25
scene.render.dither_intensity = 0.0
scene.render.use_compositing = False
scene.render.use_sequencer = False
scene.render.bake_margin = 2
scene.render.bake_bias = 0.0
scene.render.use_stamp_time = False
scene.render.use_stamp_date = False
scene.render.use_stamp_frame = False
scene.render.use_stamp_camera = False
scene.render.use_stamp_scene = False
scene.render.use_stamp_filename = False
scene.render.use_stamp_render_time = False
scene.render.stamp_font_size = 0
scene.cycles.use_denoising = False
scene.cycles.samples = 10
scene.cycles.sampling_pattern = 'TABULATED_SOBOL'
scene.cycles.light_sampling_threshold = 0.0
scene.cycles.use_adaptive_sampling = False
scene.cycles.use_light_tree = False
scene.cycles.blur_glossy = 0.0
scene.cycles.volume_bounces = 1
scene.cycles.pixel_filter_type = 'GAUSSIAN'
scene.cycles.sample_clamp_indirect = 0.0
scene.view_settings.view_transform = 'Raw'
bpy.context.view_layer.update()

# ---- added for rendering (the .blend has no active camera): camera
cam_auto = bpy.data.cameras.new('AutoCamera')
cam_auto.lens = 50.0
cam_auto.sensor_width = 36.0
cam_auto.clip_end = 1000.0
ob_auto_camera = bpy.data.objects.new('AutoCamera', cam_auto)
scene.collection.objects.link(ob_auto_camera)
ob_auto_camera.location = (5.94627, -9.24003, 7.30502)
ob_auto_camera.rotation_euler = (1.09748, -7.21219e-08, 0.694738)
scene.camera = ob_auto_camera
bpy.context.view_layer.update()
